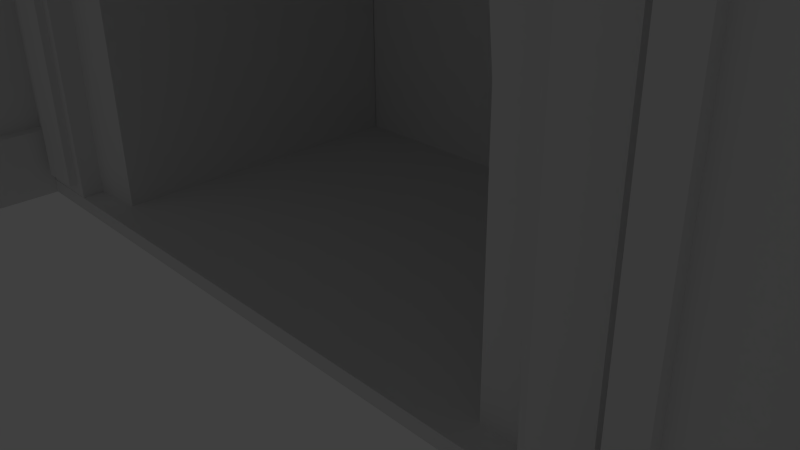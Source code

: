 # Source: lareira.blend  (saved by Blender 2.73.0; exported with 4.5.12 LTS)
import bpy
from mathutils import Matrix  # noqa: F401  (used for matrix-valued properties, if any)

bpy.ops.wm.read_factory_settings(use_empty=True)
scene = bpy.context.scene
scene.name = 'Scene'

# ---- collections
col_collection_1 = bpy.data.collections.new('Collection 1'); scene.collection.children.link(col_collection_1)
col_collection_6 = bpy.data.collections.new('Collection 6'); scene.collection.children.link(col_collection_6)

# ---- materials (node trees are filled in below, after node groups)
mat_material = bpy.data.materials.new('Material')
mat_material.alpha_threshold = 0.0
mat_material.use_transparent_shadow = False
mat_material.roughness = 0.5

# ---- material node trees

# ---- world
world_world = bpy.data.worlds.new('World'); scene.world = world_world
world_world.color = (0.05088, 0.05088, 0.05088)
world_world.use_sun_shadow = False
world_world.sun_shadow_jitter_overblur = 0.0
world_world.cycles.sampling_method = 'MANUAL'
world_world.cycles.sample_map_resolution = 256

# ---- cameras
cam_camera = bpy.data.cameras.new('Camera')
cam_camera.clip_end = 100.0
cam_camera.lens = 35.0
cam_camera.sensor_width = 32.0
cam_camera.sensor_height = 18.0
cam_camera.ortho_scale = 7.314
cam_camera.dof.focus_distance = 0.0
cam_camera.dof.aperture_fstop = 128.0

# ---- lights
light_lamp = bpy.data.lights.new('Lamp', 'POINT')
light_lamp.transmission_factor = 0.0
light_lamp.cutoff_distance = 30.0
light_lamp.energy = 100.0
light_lamp.shadow_buffer_clip_start = 1.001
light_lamp.shadow_soft_size = 0.1
light_lamp.shadow_maximum_resolution = 0.006
light_lamp.use_absolute_resolution = True
light_lamp.cycles.use_multiple_importance_sampling = False

# ---- meshes
me_lareira = bpy.data.meshes.new('lareira')
me_lareira.from_pydata([(-0.9929, -0.6307, 1.016), (-1.547, -0.6307, 0.3409), (-1.958, -0.6307, -0.4291), (-2.212, -0.6307, -1.265), (-2.297, -0.6307, -2.134), (-2.212, -0.6307, -3.003), (-1.958, -0.6307, -3.838), (-1.547, -0.6307, -4.608), (-0.9929, -0.6307, -5.283), (1.113, -0.6307, 7.358), (-7.335, -0.6307, -1.09), (1.113, -0.7316, -9.538), (9.5, -0.6307, -1.029), (8.425, -0.6307, -2.103), (2.126, -0.6307, -8.402), (5.306, -0.6307, 1.016), (4.631, -0.6307, 1.57), (3.861, -0.6307, 1.981), (3.026, -0.6307, 2.235), (2.157, -0.6307, 2.32), (1.288, -0.6307, 2.235), (0.4521, -0.6307, 1.981), (-0.3179, -0.6307, 1.57), (0.2682, -0.6307, 6.513), (-0.5766, -0.6307, 5.668), (-1.421, -0.6307, 4.824), (-2.266, -0.6307, 3.979), (-3.111, -0.6307, 3.134), (-3.956, -0.6307, 2.289), (-4.801, -0.6307, 1.444), (-5.645, -0.6307, 0.5996), (-6.49, -0.6307, -0.2452), (-6.396, -0.642, -2.029), (-5.458, -0.6532, -2.967), (-4.519, -0.6644, -3.906), (-3.58, -0.6756, -4.845), (-2.642, -0.6868, -5.783), (-1.703, -0.698, -6.722), (-0.7643, -0.7092, -7.661), (0.1744, -0.7204, -8.599), (8.801, -0.6307, -0.33), (8.102, -0.6307, 0.3689), (7.403, -0.6307, 1.068), (6.704, -0.6307, 1.767), (6.005, -0.6307, 2.466), (5.306, -0.6307, 3.164), (4.608, -0.6307, 3.863), (3.909, -0.6307, 4.562), (3.21, -0.6307, 5.261), (2.511, -0.6307, 5.96), (1.812, -0.6307, 6.659), (-0.9929, 4.028, 1.016), (-1.547, 4.028, 0.3409), (-1.958, 4.028, -0.4291), (-2.212, 4.028, -1.265), (-2.297, 4.028, -2.134), (-2.212, 4.028, -3.003), (-1.958, 4.028, -3.838), (-1.547, 4.028, -4.608), (-0.9929, 4.028, -5.283), (8.425, 4.028, -2.103), (2.126, 4.028, -8.402), (5.306, 4.028, 1.016), (4.631, 4.028, 1.57), (3.861, 4.028, 1.981), (3.026, 4.028, 2.235), (2.157, 4.028, 2.32), (1.288, 4.028, 2.235), (0.4521, 4.028, 1.981), (-0.3179, 4.028, 1.57), (-1.226, -2.016, -12.14), (-1.226, -1.007, -12.14), (0.6908, -1.007, -10.22), (0.6908, -2.016, -10.22), (-2.184, -2.016, -11.18), (-2.184, -1.007, -11.18), (-0.2674, -1.007, -9.262), (-0.2674, -2.016, -9.262), (-1.992, -1.675, -10.99), (-1.992, -1.007, -10.99), (-0.459, -1.007, -9.454), (-0.459, -1.675, -9.454), (-8.699, -1.675, -4.28), (-8.699, -1.007, -4.28), (-7.166, -1.007, -2.747), (-7.166, -1.675, -2.747), (-7.933, -2.016, -1.597), (-7.933, -1.007, -1.597), (-9.849, -1.007, -3.513), (-9.849, -2.016, -3.513), (-6.974, -2.016, -2.555), (-6.974, -1.007, -2.555), (-8.891, -1.007, -4.472), (-8.891, -2.016, -4.472), (-1.226, 4.036, -12.14), (-6.974, 4.036, -2.555), (-7.738, -1.675, -1.792), (-7.169, -1.675, -2.361), (-7.169, -1.007, -2.361), (-7.738, -1.007, -1.792), (-0.934, -1.675, -9.612), (-1.834, -1.675, -10.51), (-7.324, -1.675, -3.222), (-8.224, -1.675, -4.122), (-8.091, -2.016, -2.072), (-7.449, -2.016, -2.714), (-8.732, -2.016, -3.997), (-9.374, -2.016, -3.355), (-7.263, -1.675, -1.633), (-7.01, -1.675, -1.886), (0.6908, 4.036, -10.22), (-9.849, 4.036, -3.513), (-8.891, 4.036, -4.472), (-0.934, -1.543, -9.612), (-1.834, -1.543, -10.51), (-7.324, -1.543, -3.222), (-8.224, -1.543, -4.122), (-8.091, -1.884, -2.072), (-7.449, -1.884, -2.714), (-8.732, -1.884, -3.997), (-9.374, -1.884, -3.355), (-7.263, -1.543, -1.633), (-7.01, -1.543, -1.886), (0.4991, -1.007, -10.03), (0.4991, 4.036, -10.03), (12.16, -2.016, 1.249), (12.16, -1.007, 1.249), (10.24, -1.007, -0.6677), (10.24, -2.016, -0.6677), (11.2, -2.016, 2.207), (11.2, -1.007, 2.207), (9.285, -1.007, 0.2904), (9.285, -2.016, 0.2904), (11.01, -1.675, 2.015), (11.01, -1.007, 2.015), (9.477, -1.007, 0.4821), (9.477, -1.675, 0.4821), (4.303, -1.675, 8.722), (4.303, -1.007, 8.722), (2.77, -1.007, 7.189), (2.77, -1.675, 7.189), (1.62, -2.016, 7.956), (1.62, -1.007, 7.956), (3.536, -1.007, 9.872), (3.536, -2.016, 9.872), (2.578, -2.016, 6.997), (2.578, -1.007, 6.997), (4.495, -1.007, 8.914), (4.495, -2.016, 8.914), (12.16, 4.036, 1.249), (2.578, 4.036, 6.997), (-2.198, -1.007, 2.221), (1.815, -1.675, 7.761), (2.384, -1.675, 7.192), (2.384, -1.007, 7.192), (1.815, -1.007, 7.761), (-2.962, -1.675, 2.985), (-2.392, -1.675, 2.416), (-2.392, -1.007, 2.416), (-2.962, -1.007, 2.985), (9.635, -1.675, 0.957), (10.53, -1.675, 1.857), (3.245, -1.675, 7.347), (4.145, -1.675, 8.247), (2.095, -2.016, 8.114), (2.737, -2.016, 7.472), (-2.803, -1.675, 2.826), (-2.551, -1.675, 2.574), (4.02, -2.016, 8.755), (3.378, -2.016, 9.397), (1.656, -1.675, 7.286), (1.909, -1.675, 7.034), (10.24, 4.036, -0.6677), (-2.198, 4.036, 2.221), (5.467, 4.036, -5.444), (5.467, -1.007, -5.444), (-3.156, 4.036, 3.179), (-3.156, -1.007, 3.179), (3.536, 4.036, 9.872), (4.495, 4.036, 8.914), (9.635, -1.543, 0.957), (10.53, -1.543, 1.857), (3.245, -1.543, 7.347), (4.145, -1.543, 8.247), (2.095, -1.884, 8.114), (2.737, -1.884, 7.472), (-2.803, -1.543, 2.826), (-2.551, -1.543, 2.574), (4.02, -1.884, 8.755), (3.378, -1.884, 9.397), (1.656, -1.543, 7.286), (1.909, -1.543, 7.034), (10.05, -1.007, -0.4761), (10.05, 4.036, -0.4761), (5.275, 4.036, -5.252), (5.275, -1.007, -5.252), (-4.005, -1.0, -3.718), (-4.005, 4.04, -3.718), (1.623, 4.04, 4.1), (1.623, -1.0, 4.1), (-4.1, -1.0, -1.623), (-4.1, 4.04, -1.623), (3.718, 4.04, 4.005), (3.718, -1.0, 4.005), (-6.958, -1.0, -2.553), (-6.958, 4.04, -2.553), (2.553, 4.04, 6.958), (2.553, -1.0, 6.958), (-4.899, -1.0, -4.613), (-4.899, 4.04, -4.613), (4.613, 4.04, 4.899), (4.613, -1.0, 4.899), (1.407, -1.0, -9.13), (1.407, 4.04, -9.13), (9.13, 4.04, -1.407), (9.13, -1.0, -1.407), (0.5127, -1.0, -10.02), (0.5127, 4.04, -10.02), (10.02, 4.04, -0.5127), (10.02, -1.0, -0.5127), (0.6591, -1.0, 5.064), (-5.064, -1.0, -0.6591), (-4.325, -1.0, -3.574), (-4.409, -1.0, -1.739), (-6.514, -1.0, -2.574), (-4.919, -1.0, -4.168), (-5.044, -1.0, -1.104), (3.574, -1.0, 4.325), (1.739, -1.0, 4.409), (4.168, -1.0, 4.919), (2.574, -1.0, 6.514), (1.104, -1.0, 5.044), (-4.325, -0.8102, -3.574), (-4.409, -0.8102, -1.739), (-6.514, -0.8102, -2.574), (-4.919, -0.8102, -4.168), (-5.044, -0.8102, -1.104), (3.574, -0.8102, 4.325), (1.739, -0.8102, 4.409), (4.168, -0.8102, 4.919), (2.574, -0.8102, 6.514), (1.104, -0.8102, 5.044), (-4.114, -1.0, -1.327), (1.327, -1.0, 4.114), (0.6726, -1.0, 4.768), (-4.768, -1.0, -0.6726), (-4.114, -1.094, -1.327), (1.327, -1.094, 4.114), (0.6726, -1.094, 4.768), (-4.768, -1.094, -0.6726), (9.728, -1.0, -0.4992), (4.626, -1.0, 4.603), (-4.603, -1.0, -4.626), (0.4992, -1.0, -9.728), (4.015, -1.0, 3.991), (9.117, -1.0, -1.111), (1.111, -1.0, -9.117), (-3.991, -1.0, -4.015), (9.728, -1.111, -0.4992), (4.626, -1.111, 4.603), (-4.603, -1.111, -4.626), (0.4992, -1.111, -9.728), (4.015, -1.111, 3.991), (9.117, -1.111, -1.111), (1.111, -1.111, -9.117), (-3.991, -1.111, -4.015)], [(50, 9), (23, 9)], [(0, 27, 28, 29, 30, 31, 10, 32, 33, 34, 35, 36, 37, 38, 39, 11, 14, 8, 7, 6, 5, 4, 3, 2, 1), (13, 12, 40, 41, 42, 43, 44, 45, 46, 47, 48, 49, 50, 23, 24, 25, 26, 27, 0, 22, 21, 20, 19, 18, 17, 16, 15), (5, 6, 57, 56), (18, 19, 66, 65), (3, 4, 55, 54), (16, 17, 64, 63), (1, 2, 53, 52), (8, 14, 61, 59), (21, 22, 69, 68), (6, 7, 58, 57), (19, 20, 67, 66), (4, 5, 56, 55), (17, 18, 65, 64), (2, 3, 54, 53), (15, 16, 63, 62), (0, 1, 52, 51), (13, 15, 62, 60), (22, 0, 51, 69), (7, 8, 59, 58), (20, 21, 68, 67), (75, 71, 70), (112, 124, 94), (74, 70, 73), (78, 79, 75), (81, 77, 76), (81, 78, 74), (80, 84, 85), (91, 84, 80), (78, 82, 83), (99, 96, 156), (85, 90, 93), (93, 89, 88), (87, 88, 89), (85, 84, 91), (82, 93, 92), (101, 114, 116), (96, 86, 90), (97, 90, 91), (96, 99, 87), (75, 92, 112), (98, 158, 157), (101, 78, 81), (102, 85, 82), (101, 103, 82), (102, 100, 81), (105, 90, 86), (107, 89, 93), (106, 93, 90), (104, 86, 89), (108, 96, 97), (108, 166, 156), (109, 97, 157), (167, 187, 122), (95, 173, 151), (105, 118, 119), (177, 87, 99), (98, 91, 151), (123, 76, 77), (124, 195, 194), (113, 115, 116), (118, 117, 120), (122, 187, 186), (87, 177, 176), (104, 117, 118), (176, 173, 95), (106, 119, 120), (83, 92, 75), (72, 195, 123), (103, 116, 115), (102, 115, 113), (109, 122, 121), (108, 121, 186), (100, 113, 114), (107, 120, 117), (174, 124, 194), (124, 95, 76), (74, 75, 70), (124, 112, 95), (124, 110, 94), (77, 74, 73), (74, 78, 75), (80, 81, 76), (77, 81, 74), (81, 80, 85), (76, 91, 80), (79, 78, 83), (159, 99, 156), (82, 85, 93), (92, 93, 88), (86, 87, 89), (90, 85, 91), (83, 82, 92), (103, 101, 116), (97, 96, 90), (98, 97, 91), (86, 96, 87), (75, 94, 71), (88, 111, 112), (112, 92, 88), (112, 94, 75), (97, 98, 157), (100, 101, 81), (103, 102, 82), (78, 101, 82), (85, 102, 81), (104, 105, 86), (106, 107, 93), (105, 106, 90), (107, 104, 89), (109, 108, 97), (96, 108, 156), (167, 109, 157), (109, 167, 122), (91, 95, 151), (106, 105, 119), (159, 177, 99), (158, 98, 151), (73, 72, 123), (123, 77, 73), (123, 195, 124), (114, 113, 116), (119, 118, 120), (121, 122, 186), (111, 88, 87), (87, 176, 111), (105, 104, 118), (95, 111, 176), (111, 95, 112), (107, 106, 120), (79, 83, 75), (175, 195, 72), (102, 103, 115), (100, 102, 113), (108, 109, 121), (166, 108, 186), (101, 100, 114), (104, 107, 117), (110, 124, 174), (76, 123, 124), (95, 91, 76), (130, 125, 126), (179, 149, 193), (129, 128, 125), (133, 130, 134), (136, 131, 132), (136, 129, 133), (135, 140, 139), (146, 135, 139), (133, 138, 137), (155, 156, 152), (140, 148, 145), (148, 143, 144), (142, 144, 143), (140, 146, 139), (137, 147, 148), (161, 183, 181), (152, 145, 141), (153, 146, 145), (152, 142, 155), (130, 179, 147), (154, 157, 158), (161, 136, 133), (162, 137, 140), (161, 137, 163), (162, 136, 160), (165, 141, 145), (169, 148, 144), (168, 145, 148), (164, 144, 141), (170, 153, 152), (170, 156, 166), (171, 157, 153), (167, 191, 187), (158, 186, 159), (150, 151, 173), (165, 188, 185), (177, 155, 142), (154, 151, 146), (192, 132, 131), (193, 194, 195), (180, 183, 182), (185, 189, 184), (191, 186, 187), (142, 176, 177), (164, 185, 184), (176, 150, 173), (168, 189, 188), (138, 130, 147), (127, 192, 195), (163, 182, 183), (162, 180, 182), (171, 190, 191), (170, 186, 190), (160, 181, 180), (169, 184, 189), (174, 194, 193), (193, 131, 150), (129, 125, 130), (193, 150, 179), (193, 149, 172), (132, 128, 129), (129, 130, 133), (135, 131, 136), (132, 129, 136), (136, 140, 135), (131, 135, 146), (134, 138, 133), (159, 156, 155), (137, 148, 140), (147, 143, 148), (141, 144, 142), (145, 146, 140), (138, 147, 137), (163, 183, 161), (153, 145, 152), (154, 146, 153), (141, 142, 152), (130, 126, 149), (143, 179, 178), (179, 143, 147), (179, 130, 149), (153, 157, 154), (160, 136, 161), (163, 137, 162), (133, 137, 161), (140, 136, 162), (164, 141, 165), (168, 148, 169), (165, 145, 168), (169, 144, 164), (171, 153, 170), (152, 156, 170), (167, 157, 171), (171, 191, 167), (187, 158, 157), (156, 186, 166), (187, 157, 167), (159, 186, 156), (186, 158, 187), (146, 151, 150), (168, 188, 165), (159, 155, 177), (158, 151, 154), (128, 192, 127), (192, 128, 132), (192, 193, 195), (181, 183, 180), (188, 189, 185), (190, 186, 191), (178, 142, 143), (142, 178, 176), (165, 185, 164), (150, 176, 178), (178, 179, 150), (169, 189, 168), (134, 130, 138), (175, 127, 195), (162, 182, 163), (160, 180, 162), (170, 190, 171), (166, 186, 170), (161, 181, 160), (164, 184, 169), (172, 174, 193), (131, 193, 192), (150, 131, 146), (200, 196, 197, 201), (203, 199, 198, 202), (201, 198, 199, 200), (210, 206, 207, 211), (208, 204, 205, 209), (204, 221, 220, 207, 206, 205), (211, 219, 218, 210), (209, 217, 216, 208), (202, 214, 215, 203), (196, 212, 213, 197), (212, 216, 217, 213), (215, 214, 218, 219), (218, 206, 205, 124), (252, 260, 265, 257), (229, 239, 237, 227), (254, 262, 259, 251), (228, 238, 241, 231), (242, 246, 249, 245), (222, 196, 200, 223), (224, 204, 208, 225), (225, 208, 196, 222), (226, 221, 204, 224), (223, 200, 221, 226), (228, 199, 203, 227), (229, 211, 207, 230), (230, 207, 220, 231), (227, 203, 211, 229), (231, 220, 199, 228), (233, 236, 234, 235, 232), (238, 237, 239, 240, 241), (231, 241, 240, 230), (230, 240, 239, 229), (227, 237, 238, 228), (226, 236, 233, 223), (224, 234, 236, 226), (222, 232, 235, 225), (225, 235, 234, 224), (223, 233, 232, 222), (242, 200, 199, 243), (243, 199, 220, 244), (244, 220, 221, 245), (245, 221, 200, 242), (247, 248, 249, 246), (245, 249, 248, 244), (244, 248, 247, 243), (243, 247, 246, 242), (250, 219, 211, 251), (252, 208, 216, 253), (254, 203, 215, 255), (256, 212, 196, 257), (253, 216, 212, 256), (255, 215, 219, 250), (257, 196, 208, 252), (251, 211, 203, 254), (265, 260, 261, 264), (262, 263, 258, 259), (250, 258, 263, 255), (256, 264, 261, 253), (257, 265, 264, 256), (255, 263, 262, 254), (253, 261, 260, 252), (251, 259, 258, 250)])
_uv = me_lareira.uv_layers.new(name='UVMap')
_uv.uv.foreach_set('vector', [0.8026, 0.7822, 0.8027, 0.8302, 0.7891, 0.8302, 0.7756, 0.8303, 0.762, 0.8303, 0.7485, 0.8304, 0.7349, 0.8304, 0.7349, 0.8092, 0.7349, 0.7879, 0.7348, 0.7667, 0.7348, 0.7454, 0.7347, 0.7242, 0.7347, 0.703, 0.7346, 0.6817, 0.7346, 0.6605, 0.7345, 0.6392, 0.7518, 0.6405, 0.7519, 0.7111, 0.7529, 0.725, 0.7558, 0.7384, 0.7605, 0.7507, 0.7668, 0.7615, 0.7745, 0.7703, 0.7832, 0.7769, 0.7927, 0.7809, 0.8528, 0.6401, 0.87, 0.6401, 0.8701, 0.6559, 0.8701, 0.6717, 0.8701, 0.6875, 0.8702, 0.7033, 0.8702, 0.7192, 0.8702, 0.735, 0.8703, 0.7508, 0.8703, 0.7666, 0.8703, 0.7824, 0.8704, 0.7983, 0.8704, 0.8141, 0.8569, 0.8299, 0.8433, 0.83, 0.8298, 0.8301, 0.8162, 0.8301, 0.8027, 0.8302, 0.8026, 0.7822, 0.8124, 0.7808, 0.8219, 0.7767, 0.8306, 0.7701, 0.8383, 0.7612, 0.8445, 0.7504, 0.8492, 0.738, 0.852, 0.7246, 0.853, 0.7107, 0.7695, 0.9443, 0.7596, 0.9443, 0.7596, 0.8697, 0.7695, 0.8697, 0.8685, 0.9443, 0.8586, 0.9443, 0.8586, 0.8697, 0.8685, 0.8697, 0.7893, 0.9443, 0.7794, 0.9443, 0.7794, 0.8697, 0.7893, 0.8697, 0.8883, 0.9443, 0.8784, 0.9443, 0.8784, 0.8697, 0.8883, 0.8697, 0.8091, 0.9443, 0.7992, 0.9443, 0.7992, 0.8697, 0.8091, 0.8697, 0.7398, 0.9443, 0.6898, 0.9443, 0.6898, 0.8697, 0.7398, 0.8697, 0.8388, 0.9443, 0.8289, 0.9443, 0.8289, 0.8697, 0.8388, 0.8697, 0.7596, 0.9443, 0.7497, 0.9443, 0.7497, 0.8697, 0.7596, 0.8697, 0.8586, 0.9443, 0.8487, 0.9443, 0.8487, 0.8697, 0.8586, 0.8697, 0.7794, 0.9443, 0.7695, 0.9443, 0.7695, 0.8697, 0.7794, 0.8697, 0.8784, 0.9443, 0.8685, 0.9443, 0.8685, 0.8697, 0.8784, 0.8697, 0.7992, 0.9443, 0.7893, 0.9443, 0.7893, 0.8697, 0.7992, 0.8697, 0.8982, 0.9443, 0.8883, 0.9443, 0.8883, 0.8697, 0.8982, 0.8697, 0.819, 0.9443, 0.8091, 0.9443, 0.8091, 0.8697, 0.819, 0.8697, 0.9482, 0.9443, 0.8982, 0.9443, 0.8982, 0.8697, 0.9482, 0.8697, 0.8289, 0.9443, 0.819, 0.9443, 0.819, 0.8697, 0.8289, 0.8697, 0.7497, 0.9443, 0.7398, 0.9443, 0.7398, 0.8697, 0.7497, 0.8697, 0.8487, 0.9443, 0.8388, 0.9443, 0.8388, 0.8697, 0.8487, 0.8697, 0.4817, 0.4627, 0.5579, 0.4627, 0.5579, 0.5029, 0.9236, 0.3884, 0.6423, 0.3373, 0.6351, 0.3884, 0.6712, 0.3884, 0.6351, 0.3884, 0.6351, 0.3373, 0.6712, 0.3833, 0.6712, 0.3833, 0.6712, 0.3884, 0.6712, 0.3424, 0.6712, 0.3373, 0.6712, 0.3373, 0.6712, 0.3424, 0.6712, 0.3833, 0.6712, 0.3884, 0.444, 0.5702, 0.9774, 0.5702, 0.9774, 0.5968, 0.9236, 0.3373, 0.9236, 0.3424, 0.6712, 0.3424, 0.4815, 0.1653, 0.4815, 0.5433, 0.444, 0.5433, 0.5597, 0.3425, 0.5597, 0.3231, 0.7059, 0.3231, 0.9236, 0.3424, 0.9236, 0.3373, 0.9236, 0.3884, 0.6343, 0.5029, 0.5581, 0.5029, 0.5581, 0.4627, 0.5597, 0.3425, 0.5011, 0.3425, 0.5011, 0.3131, 0.9236, 0.3424, 0.9236, 0.3424, 0.9236, 0.3373, 0.9236, 0.3833, 0.9236, 0.3884, 0.9236, 0.3884, 0.6771, 0.3748, 0.6771, 0.3748, 0.9176, 0.3748, 0.5424, 0.5297, 0.5579, 0.5433, 0.4817, 0.5433, 0.4971, 0.5297, 0.4817, 0.5433, 0.4817, 0.5031, 0.5424, 0.5297, 0.5424, 0.5031, 0.5579, 0.5031, 0.6382, 0.1457, 0.6382, 0.5205, 0.9059, 0.5205, 0.9309, 0.3373, 0.9309, 0.2099, 0.9309, 0.2099, 0.6771, 0.3748, 0.6712, 0.3833, 0.6712, 0.3424, 0.9176, 0.3508, 0.9236, 0.3424, 0.9236, 0.3833, 0.6771, 0.3748, 0.9176, 0.3748, 0.9236, 0.3833, 0.9176, 0.3508, 0.6771, 0.3508, 0.6712, 0.3424, 0.9295, 0.3457, 0.9236, 0.3373, 0.9596, 0.3373, 0.9537, 0.3799, 0.9596, 0.3884, 0.9236, 0.3884, 0.9295, 0.3799, 0.9236, 0.3884, 0.9236, 0.3373, 0.9537, 0.3457, 0.9596, 0.3373, 0.9596, 0.3884, 0.9463, 0.3288, 0.9523, 0.3373, 0.9309, 0.3373, 0.9463, 0.3288, 0.9463, 0.2099, 0.9523, 0.2099, 0.9368, 0.3288, 0.9309, 0.3373, 0.9309, 0.2099, 0.9368, 0.2099, 0.9368, 0.2099, 0.9368, 0.3288, 0.9236, 0.3373, 0.9236, 0.2099, 0.9236, 0.2099, 0.9295, 0.3457, 0.9295, 0.3457, 0.9295, 0.3799, 0.9596, 0.2099, 0.9596, 0.3373, 0.9523, 0.3373, 0.9309, 0.3373, 0.9236, 0.3373, 0.9236, 0.2099, 0.615, 0.4517, 0.615, 0.4085, 0.6717, 0.4085, 0.1935, 0.05855, 0.09981, 0.00922, 0.09981, 0.05855, 0.6771, 0.3508, 0.9176, 0.3508, 0.9176, 0.3748, 0.9295, 0.3457, 0.9537, 0.3457, 0.9537, 0.3799, 0.9368, 0.3288, 0.9368, 0.2099, 0.9463, 0.2099, 0.5597, 0.3425, 0.7059, 0.3425, 0.7059, 0.4891, 0.9537, 0.3457, 0.9537, 0.3457, 0.9295, 0.3457, 0.9596, 0.2099, 0.9236, 0.2099, 0.9236, 0.3373, 0.9295, 0.3799, 0.9295, 0.3799, 0.9537, 0.3799, 0.9236, 0.3833, 0.9236, 0.3884, 0.6712, 0.3884, 0.5951, 0.9378, 0.5931, 0.869, 0.5931, 0.9378, 0.9176, 0.3748, 0.9176, 0.3748, 0.9176, 0.3508, 0.9176, 0.3508, 0.9176, 0.3508, 0.6771, 0.3508, 0.9368, 0.3288, 0.9368, 0.3288, 0.9463, 0.3288, 0.9463, 0.3288, 0.9463, 0.3288, 0.9463, 0.2099, 0.6771, 0.3508, 0.6771, 0.3508, 0.6771, 0.3748, 0.9537, 0.3799, 0.9537, 0.3799, 0.9537, 0.3457, 0.8197, 0.09371, 0.6926, 0.09731, 0.8197, 0.09731, 0.6423, 0.3373, 0.9236, 0.3373, 0.6712, 0.3373, 0.4817, 0.5029, 0.4817, 0.4627, 0.5579, 0.5029, 0.6423, 0.3373, 0.9236, 0.3884, 0.9236, 0.3373, 0.6423, 0.3373, 0.6351, 0.3373, 0.6351, 0.3884, 0.6712, 0.3373, 0.6712, 0.3884, 0.6351, 0.3373, 0.6712, 0.3884, 0.6712, 0.3833, 0.6712, 0.3884, 0.6712, 0.3424, 0.6712, 0.3424, 0.6712, 0.3373, 0.6712, 0.3373, 0.6712, 0.3424, 0.6712, 0.3884, 0.444, 0.5968, 0.444, 0.5702, 0.9774, 0.5968, 0.6712, 0.3373, 0.9236, 0.3373, 0.6712, 0.3424, 0.444, 0.1653, 0.4815, 0.1653, 0.444, 0.5433, 0.7059, 0.3425, 0.5597, 0.3425, 0.7059, 0.3231, 0.9236, 0.3833, 0.9236, 0.3424, 0.9236, 0.3884, 0.6343, 0.4627, 0.6343, 0.5029, 0.5581, 0.4627, 0.5597, 0.3131, 0.5597, 0.3425, 0.5011, 0.3131, 0.9236, 0.3373, 0.9236, 0.3424, 0.9236, 0.3373, 0.9236, 0.3833, 0.9236, 0.3833, 0.9236, 0.3884, 0.9176, 0.3748, 0.6771, 0.3748, 0.9176, 0.3748, 0.4971, 0.5297, 0.5424, 0.5297, 0.4817, 0.5433, 0.9309, 0.3373, 0.9309, 0.3373, 0.9236, 0.3373, 0.5579, 0.5433, 0.5424, 0.5297, 0.5579, 0.5031, 0.6382, 0.1457, 0.9059, 0.09213, 0.6382, 0.09213, 0.6382, 0.5741, 0.9059, 0.5741, 0.9059, 0.5205, 0.9059, 0.5205, 0.6382, 0.5205, 0.6382, 0.5741, 0.9059, 0.5205, 0.9059, 0.09213, 0.6382, 0.1457, 0.9309, 0.3373, 0.9309, 0.3373, 0.9309, 0.2099, 0.6771, 0.3508, 0.6771, 0.3748, 0.6712, 0.3424, 0.9176, 0.3748, 0.9176, 0.3508, 0.9236, 0.3833, 0.6712, 0.3833, 0.6771, 0.3748, 0.9236, 0.3833, 0.9236, 0.3424, 0.9176, 0.3508, 0.6712, 0.3424, 0.9537, 0.3457, 0.9295, 0.3457, 0.9596, 0.3373, 0.9295, 0.3799, 0.9537, 0.3799, 0.9236, 0.3884, 0.9295, 0.3457, 0.9295, 0.3799, 0.9236, 0.3373, 0.9537, 0.3799, 0.9537, 0.3457, 0.9596, 0.3884, 0.9368, 0.3288, 0.9463, 0.3288, 0.9309, 0.3373, 0.9523, 0.3373, 0.9463, 0.3288, 0.9523, 0.2099, 0.9368, 0.2099, 0.9368, 0.3288, 0.9309, 0.2099, 0.9368, 0.3288, 0.9368, 0.2099, 0.9368, 0.3288, 0.9236, 0.3373, 0.9236, 0.3373, 0.9236, 0.2099, 0.9295, 0.3799, 0.9295, 0.3457, 0.9295, 0.3799, 0.9523, 0.2099, 0.9596, 0.2099, 0.9523, 0.3373, 0.9309, 0.2099, 0.9309, 0.3373, 0.9236, 0.2099, 0.6717, 0.4625, 0.615, 0.4625, 0.615, 0.4517, 0.615, 0.4517, 0.6717, 0.4085, 0.6717, 0.4625, 0.1935, 0.00922, 0.09981, 0.00922, 0.1935, 0.05855, 0.6771, 0.3748, 0.6771, 0.3508, 0.9176, 0.3748, 0.9295, 0.3799, 0.9295, 0.3457, 0.9537, 0.3799, 0.9463, 0.3288, 0.9368, 0.3288, 0.9463, 0.2099, 0.5011, 0.4891, 0.5011, 0.3425, 0.5597, 0.3425, 0.5597, 0.3425, 0.7059, 0.4891, 0.5011, 0.4891, 0.9295, 0.3457, 0.9537, 0.3457, 0.9295, 0.3457, 0.9236, 0.3373, 0.9596, 0.3884, 0.9596, 0.2099, 0.9596, 0.3884, 0.9236, 0.3373, 0.9236, 0.3884, 0.9537, 0.3799, 0.9295, 0.3799, 0.9537, 0.3799, 0.6712, 0.3833, 0.9236, 0.3833, 0.6712, 0.3884, 0.5951, 0.869, 0.5931, 0.869, 0.5951, 0.9378, 0.9176, 0.3508, 0.9176, 0.3748, 0.9176, 0.3508, 0.6771, 0.3508, 0.9176, 0.3508, 0.6771, 0.3508, 0.9463, 0.3288, 0.9368, 0.3288, 0.9463, 0.3288, 0.9463, 0.2099, 0.9463, 0.3288, 0.9463, 0.2099, 0.6771, 0.3748, 0.6771, 0.3508, 0.6771, 0.3748, 0.9537, 0.3457, 0.9537, 0.3799, 0.9537, 0.3457, 0.6926, 0.09371, 0.6926, 0.09731, 0.8197, 0.09371, 0.6712, 0.3373, 0.6423, 0.3373, 0.6423, 0.3373, 0.9236, 0.3373, 0.9236, 0.3373, 0.6712, 0.3373, 0.5012, 0.4085, 0.5579, 0.4625, 0.5012, 0.4625, 0.9236, 0.0315, 0.6351, 0.0315, 0.6423, 0.08259, 0.6712, 0.0315, 0.6351, 0.08259, 0.6351, 0.0315, 0.6712, 0.03661, 0.6712, 0.0315, 0.6712, 0.03661, 0.6712, 0.07748, 0.6712, 0.08259, 0.6712, 0.08259, 0.6712, 0.07748, 0.6712, 0.0315, 0.6712, 0.03661, 0.444, 0.6236, 0.9774, 0.597, 0.9774, 0.6236, 0.9236, 0.08259, 0.6712, 0.07748, 0.9236, 0.07748, 0.444, 0.57, 0.9774, 0.5434, 0.9774, 0.57, 0.8521, 0.3425, 0.7059, 0.3231, 0.8521, 0.3231, 0.9236, 0.07748, 0.9236, 0.0315, 0.9236, 0.08259, 0.6912, 0.5433, 0.6345, 0.4893, 0.6912, 0.4893, 0.8521, 0.3425, 0.9107, 0.3131, 0.9107, 0.3425, 0.9236, 0.07748, 0.9236, 0.08259, 0.9236, 0.07748, 0.9236, 0.03661, 0.9236, 0.0315, 0.9236, 0.0315, 0.6771, 0.04505, 0.9176, 0.04505, 0.6771, 0.04505, 0.5773, 0.4195, 0.5581, 0.4625, 0.5581, 0.4085, 0.5773, 0.4516, 0.6148, 0.4625, 0.5581, 0.4625, 0.5773, 0.4195, 0.6148, 0.4085, 0.6148, 0.4195, 0.6382, 0.1457, 0.9059, 0.5205, 0.6382, 0.5205, 0.9309, 0.08259, 0.9309, 0.2099, 0.9309, 0.2099, 0.6771, 0.04505, 0.6712, 0.07748, 0.6712, 0.03661, 0.9176, 0.06904, 0.9236, 0.03661, 0.9236, 0.07748, 0.6771, 0.04505, 0.9236, 0.03661, 0.9176, 0.04505, 0.9176, 0.06904, 0.6712, 0.07748, 0.6771, 0.06904, 0.9295, 0.07414, 0.9596, 0.08259, 0.9236, 0.08259, 0.9537, 0.03994, 0.9236, 0.0315, 0.9596, 0.0315, 0.9295, 0.03994, 0.9236, 0.08259, 0.9236, 0.0315, 0.9537, 0.07414, 0.9596, 0.0315, 0.9596, 0.08259, 0.9463, 0.09103, 0.9309, 0.08259, 0.9523, 0.08259, 0.9463, 0.09103, 0.9523, 0.2099, 0.9463, 0.2099, 0.9368, 0.09103, 0.9309, 0.2099, 0.9309, 0.08259, 0.9368, 0.2099, 0.9368, 0.09103, 0.9368, 0.2099, 0.9309, 0.2099, 0.9463, 0.2099, 0.9523, 0.2099, 0.9236, 0.08259, 0.9236, 0.2099, 0.9236, 0.2099, 0.9295, 0.07414, 0.9295, 0.03994, 0.9295, 0.07414, 0.9596, 0.2099, 0.9523, 0.08259, 0.9596, 0.08259, 0.9309, 0.08259, 0.9236, 0.2099, 0.9236, 0.08259, 0.619, 0.5031, 0.5581, 0.5433, 0.5581, 0.5031, 0.006107, 0.05855, 0.09981, 0.05855, 0.09981, 0.00922, 0.6771, 0.06904, 0.9176, 0.04505, 0.9176, 0.06904, 0.9295, 0.07414, 0.9537, 0.03994, 0.9537, 0.07414, 0.9368, 0.09103, 0.9463, 0.2099, 0.9368, 0.2099, 0.8521, 0.3425, 0.7059, 0.4891, 0.7059, 0.3425, 0.9537, 0.07414, 0.9295, 0.07414, 0.9537, 0.07414, 0.9596, 0.2099, 0.9236, 0.08259, 0.9236, 0.2099, 0.9295, 0.03994, 0.9537, 0.03994, 0.9295, 0.03994, 0.9236, 0.03661, 0.6712, 0.0315, 0.9236, 0.0315, 0.5951, 0.8001, 0.5931, 0.8001, 0.5931, 0.869, 0.9176, 0.04505, 0.9176, 0.06904, 0.9176, 0.04505, 0.9176, 0.06904, 0.6771, 0.06904, 0.9176, 0.06904, 0.9368, 0.09103, 0.9463, 0.09103, 0.9368, 0.09103, 0.9463, 0.09103, 0.9463, 0.2099, 0.9463, 0.09103, 0.6771, 0.06904, 0.6771, 0.04505, 0.6771, 0.06904, 0.9537, 0.03994, 0.9537, 0.07414, 0.9537, 0.03994, 0.8197, 0.09371, 0.8197, 0.09731, 0.9467, 0.09731, 0.6423, 0.08259, 0.6712, 0.08259, 0.9236, 0.08259, 0.5579, 0.4085, 0.5579, 0.4625, 0.5012, 0.4085, 0.6423, 0.08259, 0.9236, 0.08259, 0.9236, 0.0315, 0.6423, 0.08259, 0.6351, 0.0315, 0.6351, 0.08259, 0.6712, 0.08259, 0.6351, 0.08259, 0.6712, 0.0315, 0.6712, 0.0315, 0.6712, 0.0315, 0.6712, 0.03661, 0.6712, 0.07748, 0.6712, 0.08259, 0.6712, 0.07748, 0.6712, 0.08259, 0.6712, 0.0315, 0.6712, 0.07748, 0.444, 0.597, 0.9774, 0.597, 0.444, 0.6236, 0.6712, 0.08259, 0.6712, 0.07748, 0.9236, 0.08259, 0.444, 0.5434, 0.9774, 0.5434, 0.444, 0.57, 0.7059, 0.3425, 0.7059, 0.3231, 0.8521, 0.3425, 0.9236, 0.03661, 0.9236, 0.0315, 0.9236, 0.07748, 0.6345, 0.5433, 0.6345, 0.4893, 0.6912, 0.5433, 0.8521, 0.3131, 0.9107, 0.3131, 0.8521, 0.3425, 0.9236, 0.08259, 0.9236, 0.08259, 0.9236, 0.07748, 0.9236, 0.03661, 0.9236, 0.0315, 0.9236, 0.03661, 0.9176, 0.04505, 0.9176, 0.04505, 0.6771, 0.04505, 0.5773, 0.4516, 0.5581, 0.4625, 0.5773, 0.4195, 0.6148, 0.4516, 0.6148, 0.4625, 0.5773, 0.4516, 0.5581, 0.4085, 0.6148, 0.4085, 0.5773, 0.4195, 0.6382, 0.1457, 0.6382, 0.09213, 0.9059, 0.09213, 0.6382, 0.5741, 0.9059, 0.5205, 0.9059, 0.5741, 0.9059, 0.5205, 0.6382, 0.5741, 0.6382, 0.5205, 0.9059, 0.5205, 0.6382, 0.1457, 0.9059, 0.09213, 0.9309, 0.08259, 0.9309, 0.2099, 0.9309, 0.08259, 0.6771, 0.06904, 0.6712, 0.07748, 0.6771, 0.04505, 0.9176, 0.04505, 0.9236, 0.03661, 0.9176, 0.06904, 0.6712, 0.03661, 0.9236, 0.03661, 0.6771, 0.04505, 0.9236, 0.07748, 0.6712, 0.07748, 0.9176, 0.06904, 0.9537, 0.07414, 0.9596, 0.08259, 0.9295, 0.07414, 0.9295, 0.03994, 0.9236, 0.0315, 0.9537, 0.03994, 0.9295, 0.07414, 0.9236, 0.08259, 0.9295, 0.03994, 0.9537, 0.03994, 0.9596, 0.0315, 0.9537, 0.07414, 0.9368, 0.09103, 0.9309, 0.08259, 0.9463, 0.09103, 0.9523, 0.08259, 0.9523, 0.2099, 0.9463, 0.09103, 0.9368, 0.2099, 0.9309, 0.2099, 0.9368, 0.09103, 0.9368, 0.09103, 0.9368, 0.09103, 0.9368, 0.2099, 0.9368, 0.2099, 0.9309, 0.2099, 0.9309, 0.2099, 0.9523, 0.2099, 0.9463, 0.2099, 0.9463, 0.2099, 0.9368, 0.2099, 0.9309, 0.2099, 0.9368, 0.2099, 0.9523, 0.2099, 0.9463, 0.2099, 0.9523, 0.2099, 0.9463, 0.2099, 0.9309, 0.2099, 0.9368, 0.2099, 0.9236, 0.08259, 0.9236, 0.2099, 0.9236, 0.08259, 0.9295, 0.03994, 0.9295, 0.03994, 0.9295, 0.07414, 0.9523, 0.2099, 0.9523, 0.08259, 0.9596, 0.2099, 0.9309, 0.2099, 0.9236, 0.2099, 0.9309, 0.08259, 0.6343, 0.5433, 0.619, 0.5031, 0.6343, 0.5031, 0.619, 0.5031, 0.6343, 0.5433, 0.5581, 0.5433, 0.006107, 0.00922, 0.006107, 0.05855, 0.09981, 0.00922, 0.6771, 0.04505, 0.9176, 0.04505, 0.6771, 0.06904, 0.9295, 0.03994, 0.9537, 0.03994, 0.9295, 0.07414, 0.9463, 0.09103, 0.9463, 0.2099, 0.9368, 0.09103, 0.9107, 0.4891, 0.8521, 0.3425, 0.9107, 0.3425, 0.8521, 0.3425, 0.9107, 0.4891, 0.7059, 0.4891, 0.9295, 0.07414, 0.9295, 0.07414, 0.9537, 0.07414, 0.9236, 0.08259, 0.9596, 0.2099, 0.9596, 0.0315, 0.9596, 0.0315, 0.9236, 0.0315, 0.9236, 0.08259, 0.9537, 0.03994, 0.9537, 0.03994, 0.9295, 0.03994, 0.6712, 0.03661, 0.6712, 0.0315, 0.9236, 0.03661, 0.5951, 0.869, 0.5951, 0.8001, 0.5931, 0.869, 0.9176, 0.06904, 0.9176, 0.06904, 0.9176, 0.04505, 0.6771, 0.06904, 0.6771, 0.06904, 0.9176, 0.06904, 0.9463, 0.09103, 0.9463, 0.09103, 0.9368, 0.09103, 0.9463, 0.2099, 0.9463, 0.2099, 0.9463, 0.09103, 0.6771, 0.04505, 0.6771, 0.04505, 0.6771, 0.06904, 0.9537, 0.07414, 0.9537, 0.07414, 0.9537, 0.03994, 0.9467, 0.09371, 0.8197, 0.09371, 0.9467, 0.09731, 0.6712, 0.08259, 0.6423, 0.08259, 0.6423, 0.08259, 0.9236, 0.08259, 0.6712, 0.08259, 0.9236, 0.08259, 0.3866, 0.5377, 0.413, 0.5377, 0.413, 0.4147, 0.3866, 0.4147, 0.413, 0.5377, 0.3866, 0.5377, 0.3866, 0.6607, 0.413, 0.6607, 0.03472, 0.743, 0.03472, 0.9405, 0.1206, 0.9405, 0.1206, 0.743, 0.3007, 0.8593, 0.3007, 0.9304, 0.3866, 0.9304, 0.3866, 0.8593, 0.3007, 0.6015, 0.3007, 0.6726, 0.3866, 0.6726, 0.3866, 0.6015, 0.3007, 0.743, 0.3007, 0.6776, 0.3007, 0.4801, 0.3007, 0.4147, 0.2148, 0.4147, 0.2148, 0.743, 0.3866, 0.8593, 0.3866, 0.6726, 0.3007, 0.6726, 0.3007, 0.8593, 0.3866, 0.6015, 0.3866, 0.4147, 0.3007, 0.4147, 0.3007, 0.6015, 0.2924, 0.9298, 0.2924, 0.743, 0.2065, 0.743, 0.2065, 0.9298, 0.2065, 0.9298, 0.2065, 0.743, 0.1206, 0.743, 0.1206, 0.9298, 0.3866, 0.9715, 0.4081, 0.9715, 0.4081, 0.8485, 0.3866, 0.8485, 0.4023, 0.6607, 0.4023, 0.7837, 0.4239, 0.7837, 0.4239, 0.6607, 0.006107, 0.05855, 0.006107, 0.2657, 0.1937, 0.2656, 0.1935, 0.05855, 0.2931, 0.9402, 0.295, 0.9402, 0.295, 0.9191, 0.2931, 0.9191, 0.2982, 0.9191, 0.295, 0.9191, 0.295, 0.9396, 0.2982, 0.9396, 0.2988, 0.9402, 0.3007, 0.9402, 0.3007, 0.9191, 0.2988, 0.9191, 0.4056, 0.8056, 0.4088, 0.8056, 0.4088, 0.7837, 0.4056, 0.7837, 0.1985, 0.9523, 0.2001, 0.9523, 0.2001, 0.9298, 0.1985, 0.9298, 0.07875, 0.7151, 0.08435, 0.7121, 0.05795, 0.6776, 0.05563, 0.6849, 0.04032, 0.7357, 0.03472, 0.743, 0.08435, 0.743, 0.07875, 0.7357, 0.07875, 0.7357, 0.08435, 0.743, 0.08435, 0.7121, 0.07875, 0.7151, 0.04032, 0.6849, 0.03472, 0.6776, 0.03472, 0.743, 0.04032, 0.7357, 0.05563, 0.6849, 0.05795, 0.6776, 0.03472, 0.6776, 0.04032, 0.6849, 0.05563, 0.4728, 0.05795, 0.4801, 0.08435, 0.4456, 0.07875, 0.4425, 0.07875, 0.422, 0.08435, 0.4147, 0.03472, 0.4147, 0.04032, 0.422, 0.04032, 0.422, 0.03472, 0.4147, 0.03472, 0.4801, 0.04032, 0.4728, 0.07875, 0.4425, 0.08435, 0.4456, 0.08435, 0.4147, 0.07875, 0.422, 0.04032, 0.4728, 0.03472, 0.4801, 0.05795, 0.4801, 0.05563, 0.4728, 0.1025, 0.8153, 0.1025, 0.8714, 0.1931, 0.8714, 0.1931, 0.7306, 0.1565, 0.7306, 0.1931, 0.7867, 0.2471, 0.8714, 0.2838, 0.8714, 0.2838, 0.7306, 0.1931, 0.7306, 0.4146, 0.8485, 0.4113, 0.8485, 0.4113, 0.8992, 0.4146, 0.8992, 0.4023, 0.8388, 0.4056, 0.8388, 0.4056, 0.7837, 0.4023, 0.7837, 0.4056, 0.8388, 0.4088, 0.8388, 0.4088, 0.8056, 0.4056, 0.8056, 0.412, 0.7837, 0.4088, 0.7837, 0.4088, 0.8056, 0.412, 0.8056, 0.4081, 0.9542, 0.4113, 0.9542, 0.4113, 0.9035, 0.4081, 0.9035, 0.1947, 0.9298, 0.1915, 0.9298, 0.1915, 0.9503, 0.1947, 0.9503, 0.4113, 0.8485, 0.4081, 0.8485, 0.4081, 0.9035, 0.4113, 0.9035, 0.412, 0.8056, 0.4088, 0.8056, 0.4088, 0.8388, 0.412, 0.8388, 0.05422, 0.6727, 0.05795, 0.6776, 0.05795, 0.4801, 0.05422, 0.485, 0.05422, 0.485, 0.05795, 0.4801, 0.03472, 0.4801, 0.03845, 0.485, 0.03845, 0.485, 0.03472, 0.4801, 0.03472, 0.6776, 0.03845, 0.6727, 0.03845, 0.6727, 0.03472, 0.6776, 0.05795, 0.6776, 0.05422, 0.6727, 0.3866, 0.8485, 0.4023, 0.8485, 0.4023, 0.6607, 0.3866, 0.6607, 0.4223, 0.7837, 0.4207, 0.7837, 0.4207, 0.9715, 0.4223, 0.9715, 0.2001, 0.9523, 0.2017, 0.9523, 0.2017, 0.9298, 0.2001, 0.9298, 0.4223, 0.9715, 0.4239, 0.9715, 0.4239, 0.7837, 0.4223, 0.7837, 0.211, 0.4196, 0.2148, 0.4147, 0.08435, 0.4147, 0.08808, 0.4196, 0.08808, 0.7381, 0.08435, 0.743, 0.2148, 0.743, 0.211, 0.7381, 0.08808, 0.4407, 0.08435, 0.4456, 0.2148, 0.4456, 0.211, 0.4407, 0.211, 0.717, 0.2148, 0.7121, 0.08435, 0.7121, 0.08808, 0.717, 0.211, 0.7381, 0.2148, 0.743, 0.2148, 0.7121, 0.211, 0.717, 0.211, 0.4407, 0.2148, 0.4456, 0.2148, 0.4147, 0.211, 0.4196, 0.08808, 0.717, 0.08435, 0.7121, 0.08435, 0.743, 0.08808, 0.7381, 0.08808, 0.4196, 0.08435, 0.4147, 0.08435, 0.4456, 0.08808, 0.4407, 0.413, 0.5908, 0.4277, 0.5908, 0.4277, 0.4147, 0.413, 0.4147, 0.4239, 0.6607, 0.4239, 0.8368, 0.4386, 0.8368, 0.4386, 0.6607, 0.1966, 0.9509, 0.1985, 0.9509, 0.1985, 0.9298, 0.1966, 0.9298, 0.1947, 0.9509, 0.1966, 0.9509, 0.1966, 0.9298, 0.1947, 0.9298, 0.295, 0.9191, 0.2969, 0.9191, 0.2969, 0.743, 0.295, 0.743, 0.2931, 0.9191, 0.295, 0.9191, 0.295, 0.743, 0.2931, 0.743, 0.3007, 0.743, 0.2988, 0.743, 0.2988, 0.9191, 0.3007, 0.9191, 0.2988, 0.743, 0.2969, 0.743, 0.2969, 0.9191, 0.2988, 0.9191])
me_lareira.materials.append(mat_material)
me_lareira.use_remesh_preserve_volume = False
me_lareira.use_remesh_preserve_attributes = False
me_lareira.use_mirror_vertex_groups = False
me_lareira.update()

# ---- objects
ob_lamp = bpy.data.objects.new('Lamp', light_lamp)
ob_camera = bpy.data.objects.new('Camera', cam_camera)
ob_lareira = bpy.data.objects.new('lareira', me_lareira)

# ---- transforms, parenting, visibility, modifiers, constraints
ob_lamp.location = (10.12, -1.837, 5.46)
ob_lamp.rotation_euler = (0.6503, 0.05522, 1.866)
ob_lamp.lock_rotations_4d = False
ob_lamp.empty_display_type = 'ARROWS'
ob_lamp.color = (0.0, 0.0, 0.0, 0.0)
ob_lamp.lineart.crease_threshold = 0.0
ob_camera.location = (7.481, -6.508, 5.344)
ob_camera.rotation_euler = (1.109, 0.01082, 0.8149)
ob_camera.lock_rotations_4d = False
ob_camera.empty_display_type = 'ARROWS'
ob_camera.color = (0.0, 0.0, 0.0, 0.0)
ob_camera.display_type = 'WIRE'
ob_camera.lineart.crease_threshold = 0.0
ob_lareira.location = (-0.01202, -1.001, 5.612)
ob_lareira.rotation_euler = (5.555e-08, 0.7854, 1.341e-07)
ob_lareira.scale = (0.738, 0.9915, 0.738)
ob_lareira.lineart.crease_threshold = 0.0

# ---- collection membership
col_collection_1.objects.link(ob_lamp)
col_collection_1.objects.link(ob_camera)
col_collection_6.objects.link(ob_lareira)

# ---- scene / render settings (as saved in the file)
scene.camera = ob_camera
scene.frame_start = 1; scene.frame_end = 250; scene.frame_set(1)
scene.render.engine = 'BLENDER_EEVEE_NEXT'
scene.render.resolution_percentage = 50
scene.render.dither_intensity = 0.0
scene.cycles.use_denoising = False
scene.cycles.samples = 10
scene.cycles.sampling_pattern = 'TABULATED_SOBOL'
scene.cycles.light_sampling_threshold = 0.0
scene.cycles.use_adaptive_sampling = False
scene.cycles.use_light_tree = False
scene.cycles.blur_glossy = 0.0
scene.cycles.volume_bounces = 1
scene.cycles.pixel_filter_type = 'GAUSSIAN'
scene.cycles.sample_clamp_indirect = 0.0
scene.view_settings.view_transform = 'Standard'
bpy.context.view_layer.update()
